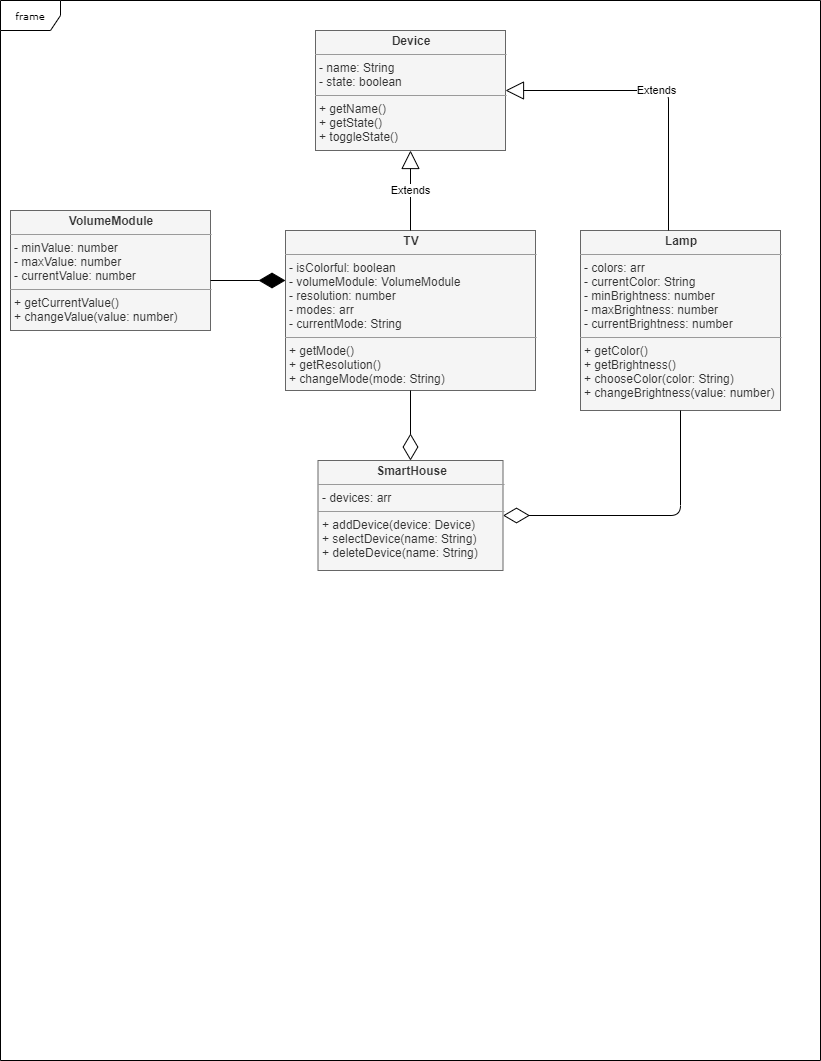

The diagram above was exported from draw.io. Its source (the exported page's mxGraphModel, read from the mxfile embedded in the PNG):
<mxGraphModel dx="1038" dy="531" grid="1" gridSize="10" guides="1" tooltips="1" connect="1" arrows="1" fold="1" page="1" pageScale="1" pageWidth="850" pageHeight="1100" background="#ffffff" math="0" shadow="0">
  <root>
    <mxCell id="0" />
    <mxCell id="1" parent="0" />
    <mxCell id="17acba5748e5396b-1" value="frame" style="shape=umlFrame;whiteSpace=wrap;html=1;rounded=0;shadow=0;comic=0;labelBackgroundColor=none;strokeWidth=1;fontFamily=Verdana;fontSize=10;align=center;" parent="1" vertex="1">
      <mxGeometry x="20" y="20" width="820" height="1060" as="geometry" />
    </mxCell>
    <mxCell id="5d2195bd80daf111-18" value="&lt;p style=&quot;margin: 0px ; margin-top: 4px ; text-align: center&quot;&gt;&lt;b&gt;Device&lt;/b&gt;&lt;/p&gt;&lt;hr size=&quot;1&quot;&gt;&lt;p style=&quot;margin: 0px ; margin-left: 4px&quot;&gt;- name: String&lt;br&gt;- state: boolean&lt;/p&gt;&lt;hr size=&quot;1&quot;&gt;&lt;p style=&quot;margin: 0px ; margin-left: 4px&quot;&gt;&lt;span&gt;+ getName()&lt;/span&gt;&lt;br&gt;&lt;/p&gt;&lt;p style=&quot;margin: 0px ; margin-left: 4px&quot;&gt;+ getState()&lt;/p&gt;&lt;p style=&quot;margin: 0px ; margin-left: 4px&quot;&gt;+ toggleState()&lt;br&gt;&lt;br&gt;&lt;/p&gt;" style="verticalAlign=top;align=left;overflow=fill;fontSize=12;fontFamily=Helvetica;html=1;rounded=0;shadow=0;comic=0;labelBackgroundColor=none;strokeWidth=1;fillColor=#f5f5f5;strokeColor=#666666;fontColor=#333333;" parent="1" vertex="1">
      <mxGeometry x="335" y="50" width="190" height="120" as="geometry" />
    </mxCell>
    <mxCell id="jrBwhTipQjTSMjfHdu25-2" value="&lt;p style=&quot;margin: 0px ; margin-top: 4px ; text-align: center&quot;&gt;&lt;b&gt;TV&lt;/b&gt;&lt;/p&gt;&lt;hr size=&quot;1&quot;&gt;&lt;p style=&quot;margin: 0px ; margin-left: 4px&quot;&gt;- isColorful: boolean&lt;/p&gt;&lt;p style=&quot;margin: 0px ; margin-left: 4px&quot;&gt;- volumeModule: VolumeModule&lt;/p&gt;&lt;p style=&quot;margin: 0px ; margin-left: 4px&quot;&gt;- resolution: number&lt;/p&gt;&lt;p style=&quot;margin: 0px ; margin-left: 4px&quot;&gt;- modes: arr&lt;/p&gt;&lt;p style=&quot;margin: 0px ; margin-left: 4px&quot;&gt;- currentMode: String&lt;/p&gt;&lt;hr size=&quot;1&quot;&gt;&lt;p style=&quot;margin: 0px ; margin-left: 4px&quot;&gt;&lt;span&gt;+ getMode()&lt;/span&gt;&lt;br&gt;&lt;/p&gt;&lt;p style=&quot;margin: 0px ; margin-left: 4px&quot;&gt;+ getResolution()&lt;/p&gt;&lt;p style=&quot;margin: 0px ; margin-left: 4px&quot;&gt;+ changeMode(mode: String)&lt;br&gt;&lt;/p&gt;&lt;p style=&quot;margin: 0px ; margin-left: 4px&quot;&gt;&lt;br&gt;&lt;/p&gt;" style="verticalAlign=top;align=left;overflow=fill;fontSize=12;fontFamily=Helvetica;html=1;rounded=0;shadow=0;comic=0;labelBackgroundColor=none;strokeWidth=1;fillColor=#f5f5f5;strokeColor=#666666;fontColor=#333333;" vertex="1" parent="1">
      <mxGeometry x="305" y="250" width="250" height="160" as="geometry" />
    </mxCell>
    <mxCell id="jrBwhTipQjTSMjfHdu25-3" value="&lt;p style=&quot;margin: 0px ; margin-top: 4px ; text-align: center&quot;&gt;&lt;b&gt;Lamp&lt;/b&gt;&lt;br&gt;&lt;/p&gt;&lt;hr size=&quot;1&quot;&gt;&lt;p style=&quot;margin: 0px ; margin-left: 4px&quot;&gt;- colors: arr&lt;/p&gt;&lt;p style=&quot;margin: 0px ; margin-left: 4px&quot;&gt;- currentColor: String&lt;/p&gt;&lt;p style=&quot;margin: 0px ; margin-left: 4px&quot;&gt;- minBrightness: number&lt;/p&gt;&lt;p style=&quot;margin: 0px ; margin-left: 4px&quot;&gt;- maxBrightness: number&lt;/p&gt;&lt;p style=&quot;margin: 0px ; margin-left: 4px&quot;&gt;- currentBrightness: number&lt;/p&gt;&lt;hr size=&quot;1&quot;&gt;&lt;p style=&quot;margin: 0px ; margin-left: 4px&quot;&gt;+ getColor()&lt;br&gt;&lt;/p&gt;&lt;p style=&quot;margin: 0px ; margin-left: 4px&quot;&gt;+ getBrightness()&lt;/p&gt;&lt;p style=&quot;margin: 0px ; margin-left: 4px&quot;&gt;+ chooseColor(color: String)&lt;/p&gt;&lt;p style=&quot;margin: 0px ; margin-left: 4px&quot;&gt;+ changeBrightness(value: number)&lt;/p&gt;&lt;p style=&quot;margin: 0px ; margin-left: 4px&quot;&gt;&lt;br&gt;&lt;/p&gt;" style="verticalAlign=top;align=left;overflow=fill;fontSize=12;fontFamily=Helvetica;html=1;rounded=0;shadow=0;comic=0;labelBackgroundColor=none;strokeWidth=1;fillColor=#f5f5f5;strokeColor=#666666;fontColor=#333333;" vertex="1" parent="1">
      <mxGeometry x="600" y="250" width="200" height="180" as="geometry" />
    </mxCell>
    <mxCell id="jrBwhTipQjTSMjfHdu25-4" value="&lt;p style=&quot;margin: 0px ; margin-top: 4px ; text-align: center&quot;&gt;&lt;b&gt;VolumeModule&lt;/b&gt;&lt;/p&gt;&lt;hr size=&quot;1&quot;&gt;&lt;p style=&quot;margin: 0px ; margin-left: 4px&quot;&gt;- minValue: number&lt;br&gt;- maxValue: number&lt;/p&gt;&lt;p style=&quot;margin: 0px ; margin-left: 4px&quot;&gt;- currentValue: number&lt;/p&gt;&lt;hr size=&quot;1&quot;&gt;&lt;p style=&quot;margin: 0px ; margin-left: 4px&quot;&gt;&lt;span&gt;+ getCurrentValue()&lt;/span&gt;&lt;br&gt;&lt;/p&gt;&lt;p style=&quot;margin: 0px ; margin-left: 4px&quot;&gt;+ changeValue(value: number)&lt;br&gt;&lt;/p&gt;&lt;p style=&quot;margin: 0px ; margin-left: 4px&quot;&gt;&lt;br&gt;&lt;br&gt;&lt;/p&gt;" style="verticalAlign=top;align=left;overflow=fill;fontSize=12;fontFamily=Helvetica;html=1;rounded=0;shadow=0;comic=0;labelBackgroundColor=none;strokeWidth=1;fillColor=#f5f5f5;strokeColor=#666666;fontColor=#333333;" vertex="1" parent="1">
      <mxGeometry x="30" y="230" width="200" height="120" as="geometry" />
    </mxCell>
    <mxCell id="jrBwhTipQjTSMjfHdu25-5" value="&lt;p style=&quot;margin: 0px ; margin-top: 4px ; text-align: center&quot;&gt;&lt;b&gt;SmartHouse&lt;/b&gt;&lt;/p&gt;&lt;hr size=&quot;1&quot;&gt;&lt;p style=&quot;margin: 0px ; margin-left: 4px&quot;&gt;- devices: arr&lt;br&gt;&lt;/p&gt;&lt;hr size=&quot;1&quot;&gt;&lt;p style=&quot;margin: 0px ; margin-left: 4px&quot;&gt;+ addDevice(device: Device)&lt;/p&gt;&lt;p style=&quot;margin: 0px ; margin-left: 4px&quot;&gt;+ selectDevice(name: String)&lt;/p&gt;&lt;p style=&quot;margin: 0px ; margin-left: 4px&quot;&gt;+ deleteDevice(name: String)&lt;br&gt;&lt;br&gt;&lt;/p&gt;" style="verticalAlign=top;align=left;overflow=fill;fontSize=12;fontFamily=Helvetica;html=1;rounded=0;shadow=0;comic=0;labelBackgroundColor=none;strokeWidth=1;fillColor=#f5f5f5;strokeColor=#666666;fontColor=#333333;" vertex="1" parent="1">
      <mxGeometry x="337.5" y="480" width="185" height="110" as="geometry" />
    </mxCell>
    <mxCell id="jrBwhTipQjTSMjfHdu25-8" value="Extends" style="endArrow=block;endSize=16;endFill=0;html=1;entryX=0.5;entryY=1;entryDx=0;entryDy=0;" edge="1" parent="1" source="jrBwhTipQjTSMjfHdu25-2" target="5d2195bd80daf111-18">
      <mxGeometry width="160" relative="1" as="geometry">
        <mxPoint x="350" y="190" as="sourcePoint" />
        <mxPoint x="430" y="269.5" as="targetPoint" />
        <Array as="points" />
      </mxGeometry>
    </mxCell>
    <mxCell id="jrBwhTipQjTSMjfHdu25-11" value="Extends" style="endArrow=block;endSize=16;endFill=0;html=1;entryX=1;entryY=0.5;entryDx=0;entryDy=0;" edge="1" parent="1" target="5d2195bd80daf111-18">
      <mxGeometry width="160" relative="1" as="geometry">
        <mxPoint x="688" y="250" as="sourcePoint" />
        <mxPoint x="780" y="150" as="targetPoint" />
        <Array as="points">
          <mxPoint x="688" y="110" />
        </Array>
      </mxGeometry>
    </mxCell>
    <mxCell id="jrBwhTipQjTSMjfHdu25-14" value="" style="endArrow=diamondThin;endFill=0;endSize=24;html=1;exitX=0.5;exitY=1;exitDx=0;exitDy=0;" edge="1" parent="1" source="jrBwhTipQjTSMjfHdu25-2" target="jrBwhTipQjTSMjfHdu25-5">
      <mxGeometry width="160" relative="1" as="geometry">
        <mxPoint x="432" y="470" as="sourcePoint" />
        <mxPoint x="430" y="440" as="targetPoint" />
      </mxGeometry>
    </mxCell>
    <mxCell id="jrBwhTipQjTSMjfHdu25-16" value="" style="endArrow=diamondThin;endFill=0;endSize=24;html=1;exitX=0.5;exitY=1;exitDx=0;exitDy=0;entryX=1;entryY=0.5;entryDx=0;entryDy=0;" edge="1" parent="1" source="jrBwhTipQjTSMjfHdu25-3" target="jrBwhTipQjTSMjfHdu25-5">
      <mxGeometry width="160" relative="1" as="geometry">
        <mxPoint x="615" y="440" as="sourcePoint" />
        <mxPoint x="775" y="440" as="targetPoint" />
        <Array as="points">
          <mxPoint x="700" y="535" />
        </Array>
      </mxGeometry>
    </mxCell>
    <mxCell id="jrBwhTipQjTSMjfHdu25-19" style="edgeStyle=orthogonalEdgeStyle;rounded=0;orthogonalLoop=1;jettySize=auto;html=1;exitX=0.5;exitY=1;exitDx=0;exitDy=0;" edge="1" parent="1" source="jrBwhTipQjTSMjfHdu25-4" target="jrBwhTipQjTSMjfHdu25-4">
      <mxGeometry relative="1" as="geometry" />
    </mxCell>
    <mxCell id="jrBwhTipQjTSMjfHdu25-20" value="" style="endArrow=diamondThin;endFill=1;endSize=24;html=1;" edge="1" parent="1">
      <mxGeometry width="160" relative="1" as="geometry">
        <mxPoint x="230" y="300" as="sourcePoint" />
        <mxPoint x="305" y="300" as="targetPoint" />
      </mxGeometry>
    </mxCell>
  </root>
</mxGraphModel>